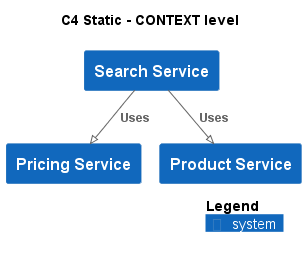

The diagram above was rendered by PlantUML. Its source (embedded in the PNG):
@startuml
!pragma layout smetana
!include ..\..\.c4s\C4_Context.puml

AddElementTag("state:new", $bgColor=green, $fontColor=#ffffff, $borderColor=green, $shadowing="False")
AddElementTag("state:changed", $bgColor=orange, $fontColor=#ffffff, $borderColor=orange, $shadowing="False")
AddElementTag("state:removed", $bgColor=red, $fontColor=#ffffff, $borderColor=red, $shadowing="False")

AddRelTag("state:new", $textColor=green, $lineColor=green)
AddRelTag("state:changed", $textColor=orange, $lineColor=orange)
AddRelTag("state:removed", $textColor=red, $lineColor=red)

SHOW_PERSON_PORTRAIT()
LAYOUT_TOP_DOWN()

skinparam linetype polyline

title C4 Static - CONTEXT level

System(ECommercePlatform.SoftwareSystems.SearchService, "Search Service", "")
System(ECommercePlatform.SoftwareSystems.PricingService, "Pricing Service", "")
System(ECommercePlatform.SoftwareSystems.ProductService, "Product Service", "")

Rel(ECommercePlatform.SoftwareSystems.SearchService, ECommercePlatform.SoftwareSystems.PricingService, "Uses")
Rel(ECommercePlatform.SoftwareSystems.SearchService, ECommercePlatform.SoftwareSystems.ProductService, "Uses")


SHOW_LEGEND()
@enduml